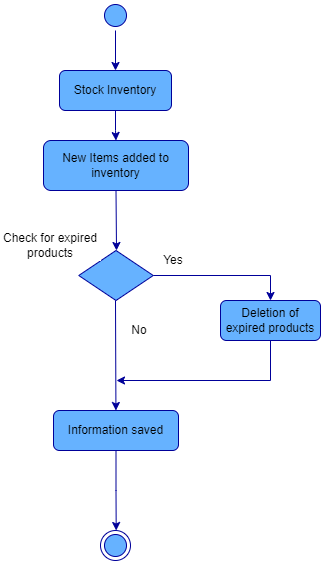

The diagram above was exported from draw.io. Its source (the exported page's mxGraphModel, read from the mxfile embedded in the PNG):
<mxGraphModel dx="1323" dy="743" grid="1" gridSize="10" guides="1" tooltips="1" connect="1" arrows="1" fold="1" page="1" pageScale="1" pageWidth="850" pageHeight="1100" math="0" shadow="0">
  <root>
    <mxCell id="0" />
    <mxCell id="1" parent="0" />
    <mxCell id="JljRp0nn--QFRA2aAGPX-2" style="edgeStyle=orthogonalEdgeStyle;rounded=0;orthogonalLoop=1;jettySize=auto;html=1;exitX=0.5;exitY=1;exitDx=0;exitDy=0;strokeColor=#000099;" edge="1" parent="1" source="JljRp0nn--QFRA2aAGPX-1" target="JljRp0nn--QFRA2aAGPX-3">
      <mxGeometry relative="1" as="geometry">
        <mxPoint x="425" y="120" as="targetPoint" />
      </mxGeometry>
    </mxCell>
    <mxCell id="JljRp0nn--QFRA2aAGPX-1" value="" style="ellipse;html=1;shape=startState;fillColor=#66B2FF;strokeColor=#000099;" vertex="1" parent="1">
      <mxGeometry x="410" y="40" width="30" height="30" as="geometry" />
    </mxCell>
    <mxCell id="JljRp0nn--QFRA2aAGPX-4" style="edgeStyle=orthogonalEdgeStyle;rounded=0;orthogonalLoop=1;jettySize=auto;html=1;exitX=0.5;exitY=1;exitDx=0;exitDy=0;strokeColor=#000099;" edge="1" parent="1" source="JljRp0nn--QFRA2aAGPX-3" target="JljRp0nn--QFRA2aAGPX-5">
      <mxGeometry relative="1" as="geometry">
        <mxPoint x="425" y="200" as="targetPoint" />
      </mxGeometry>
    </mxCell>
    <mxCell id="JljRp0nn--QFRA2aAGPX-3" value="Stock Inventory" style="rounded=1;whiteSpace=wrap;html=1;fillColor=#66B2FF;strokeColor=#000099;" vertex="1" parent="1">
      <mxGeometry x="369" y="110" width="112" height="40" as="geometry" />
    </mxCell>
    <mxCell id="JljRp0nn--QFRA2aAGPX-5" value="New Items added to inventory" style="rounded=1;whiteSpace=wrap;html=1;fillColor=#66B2FF;strokeColor=#000099;" vertex="1" parent="1">
      <mxGeometry x="353" y="180" width="145" height="50" as="geometry" />
    </mxCell>
    <mxCell id="JljRp0nn--QFRA2aAGPX-8" value="" style="endArrow=classic;html=1;rounded=0;exitX=0.5;exitY=1;exitDx=0;exitDy=0;strokeColor=#000099;" edge="1" parent="1" source="JljRp0nn--QFRA2aAGPX-5">
      <mxGeometry width="50" height="50" relative="1" as="geometry">
        <mxPoint x="380" y="260" as="sourcePoint" />
        <mxPoint x="426" y="290" as="targetPoint" />
      </mxGeometry>
    </mxCell>
    <mxCell id="JljRp0nn--QFRA2aAGPX-9" value="" style="rhombus;whiteSpace=wrap;html=1;fillColor=#66B2FF;strokeColor=#000099;" vertex="1" parent="1">
      <mxGeometry x="388.25" y="290" width="74.5" height="50" as="geometry" />
    </mxCell>
    <mxCell id="JljRp0nn--QFRA2aAGPX-10" value="Check for expired products" style="text;html=1;strokeColor=#FFFFFF;fillColor=none;align=center;verticalAlign=middle;whiteSpace=wrap;rounded=0;" vertex="1" parent="1">
      <mxGeometry x="310" y="270" width="100" height="30" as="geometry" />
    </mxCell>
    <mxCell id="JljRp0nn--QFRA2aAGPX-11" value="" style="endArrow=classic;html=1;rounded=0;strokeColor=#000099;" edge="1" parent="1" target="JljRp0nn--QFRA2aAGPX-18">
      <mxGeometry width="50" height="50" relative="1" as="geometry">
        <mxPoint x="425" y="340" as="sourcePoint" />
        <mxPoint x="425" y="480" as="targetPoint" />
      </mxGeometry>
    </mxCell>
    <mxCell id="JljRp0nn--QFRA2aAGPX-12" value="No" style="text;html=1;strokeColor=#FFFFFF;fillColor=none;align=center;verticalAlign=middle;whiteSpace=wrap;rounded=0;" vertex="1" parent="1">
      <mxGeometry x="428" y="360" width="42" height="20" as="geometry" />
    </mxCell>
    <mxCell id="JljRp0nn--QFRA2aAGPX-13" value="" style="endArrow=classic;html=1;rounded=0;strokeColor=#000099;" edge="1" parent="1">
      <mxGeometry width="50" height="50" relative="1" as="geometry">
        <mxPoint x="580" y="380" as="sourcePoint" />
        <mxPoint x="426" y="420" as="targetPoint" />
        <Array as="points">
          <mxPoint x="580" y="400" />
          <mxPoint x="580" y="390" />
          <mxPoint x="580" y="420" />
        </Array>
      </mxGeometry>
    </mxCell>
    <mxCell id="JljRp0nn--QFRA2aAGPX-14" value="Yes" style="text;html=1;strokeColor=#FFFFFF;fillColor=none;align=center;verticalAlign=middle;whiteSpace=wrap;rounded=0;" vertex="1" parent="1">
      <mxGeometry x="462.75" y="290" width="40" height="20" as="geometry" />
    </mxCell>
    <mxCell id="JljRp0nn--QFRA2aAGPX-16" value="" style="endArrow=classic;html=1;rounded=0;exitX=1;exitY=0.5;exitDx=0;exitDy=0;strokeColor=#000099;" edge="1" parent="1" source="JljRp0nn--QFRA2aAGPX-9">
      <mxGeometry width="50" height="50" relative="1" as="geometry">
        <mxPoint x="463" y="315" as="sourcePoint" />
        <mxPoint x="580" y="340" as="targetPoint" />
        <Array as="points">
          <mxPoint x="580" y="315" />
        </Array>
      </mxGeometry>
    </mxCell>
    <mxCell id="JljRp0nn--QFRA2aAGPX-17" value="Deletion of expired products" style="rounded=1;whiteSpace=wrap;html=1;fillColor=#66B2FF;strokeColor=#000099;" vertex="1" parent="1">
      <mxGeometry x="530" y="340" width="100" height="40" as="geometry" />
    </mxCell>
    <mxCell id="JljRp0nn--QFRA2aAGPX-19" style="edgeStyle=orthogonalEdgeStyle;rounded=0;orthogonalLoop=1;jettySize=auto;html=1;exitX=0.5;exitY=1;exitDx=0;exitDy=0;strokeColor=#000099;" edge="1" parent="1" source="JljRp0nn--QFRA2aAGPX-18">
      <mxGeometry relative="1" as="geometry">
        <mxPoint x="425.6923076923076" y="570" as="targetPoint" />
      </mxGeometry>
    </mxCell>
    <mxCell id="JljRp0nn--QFRA2aAGPX-18" value="Information saved" style="rounded=1;whiteSpace=wrap;html=1;fillColor=#66B2FF;strokeColor=#000099;" vertex="1" parent="1">
      <mxGeometry x="363" y="450" width="125" height="40" as="geometry" />
    </mxCell>
    <mxCell id="JljRp0nn--QFRA2aAGPX-20" value="" style="ellipse;html=1;shape=endState;fillColor=#66B2FF;strokeColor=#000099;" vertex="1" parent="1">
      <mxGeometry x="410" y="570" width="30" height="30" as="geometry" />
    </mxCell>
  </root>
</mxGraphModel>